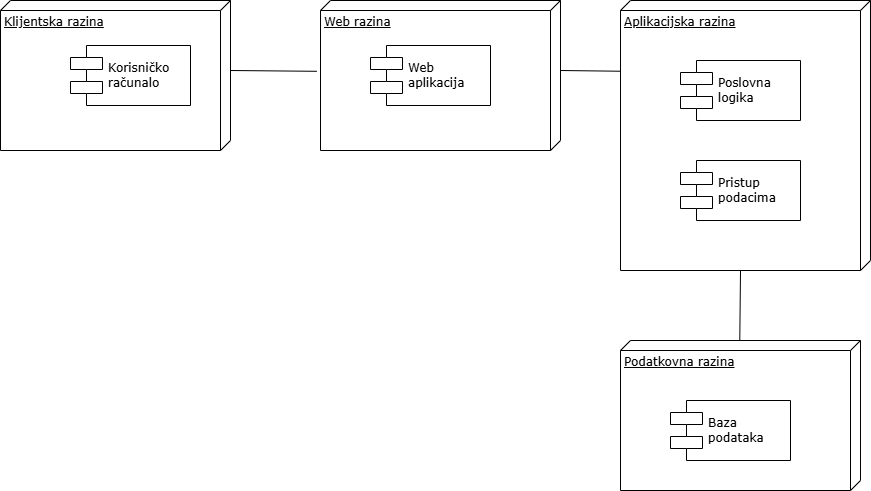

The diagram above was exported from draw.io. Its source (the exported page's mxGraphModel, read from the mxfile embedded in the PNG):
<mxGraphModel dx="1281" dy="562" grid="1" gridSize="10" guides="1" tooltips="1" connect="1" arrows="1" fold="1" page="1" pageScale="1" pageWidth="850" pageHeight="1100" math="0" shadow="0">
  <root>
    <mxCell id="0" />
    <mxCell id="1" parent="0" />
    <mxCell id="BQZI11yQBDV2dF--LZay-4" value="Klijentska razina" style="verticalAlign=top;align=left;spacingTop=8;spacingLeft=2;spacingRight=12;shape=cube;size=10;direction=south;fontStyle=4;html=1;rounded=0;shadow=0;comic=0;labelBackgroundColor=none;strokeWidth=1;fontFamily=Verdana;fontSize=12" vertex="1" parent="1">
      <mxGeometry x="210" y="310" width="230" height="150" as="geometry" />
    </mxCell>
    <mxCell id="BQZI11yQBDV2dF--LZay-5" value="Web razina" style="verticalAlign=top;align=left;spacingTop=8;spacingLeft=2;spacingRight=12;shape=cube;size=10;direction=south;fontStyle=4;html=1;rounded=0;shadow=0;comic=0;labelBackgroundColor=none;strokeWidth=1;fontFamily=Verdana;fontSize=12" vertex="1" parent="1">
      <mxGeometry x="530" y="310" width="240" height="150" as="geometry" />
    </mxCell>
    <mxCell id="BQZI11yQBDV2dF--LZay-6" value="Aplikacijska razina" style="verticalAlign=top;align=left;spacingTop=8;spacingLeft=2;spacingRight=12;shape=cube;size=10;direction=south;fontStyle=4;html=1;rounded=0;shadow=0;comic=0;labelBackgroundColor=none;strokeWidth=1;fontFamily=Verdana;fontSize=12" vertex="1" parent="1">
      <mxGeometry x="830" y="310" width="250" height="270" as="geometry" />
    </mxCell>
    <mxCell id="BQZI11yQBDV2dF--LZay-7" value="Korisničko&amp;nbsp;&lt;div&gt;računalo&lt;/div&gt;" style="shape=component;align=left;spacingLeft=36;rounded=0;shadow=0;comic=0;labelBackgroundColor=none;strokeWidth=1;fontFamily=Verdana;fontSize=12;html=1;" vertex="1" parent="1">
      <mxGeometry x="280" y="355" width="120" height="60" as="geometry" />
    </mxCell>
    <mxCell id="BQZI11yQBDV2dF--LZay-8" value="Web&amp;nbsp;&lt;div&gt;aplikacija&lt;/div&gt;" style="shape=component;align=left;spacingLeft=36;rounded=0;shadow=0;comic=0;labelBackgroundColor=none;strokeWidth=1;fontFamily=Verdana;fontSize=12;html=1;" vertex="1" parent="1">
      <mxGeometry x="580" y="355" width="120" height="60" as="geometry" />
    </mxCell>
    <mxCell id="BQZI11yQBDV2dF--LZay-9" value="Poslovna&lt;div&gt;logika&lt;/div&gt;" style="shape=component;align=left;spacingLeft=36;rounded=0;shadow=0;comic=0;labelBackgroundColor=none;strokeWidth=1;fontFamily=Verdana;fontSize=12;html=1;" vertex="1" parent="1">
      <mxGeometry x="890" y="370" width="120" height="60" as="geometry" />
    </mxCell>
    <mxCell id="BQZI11yQBDV2dF--LZay-10" value="Pristup&amp;nbsp;&lt;div&gt;podacima&lt;/div&gt;" style="shape=component;align=left;spacingLeft=36;rounded=0;shadow=0;comic=0;labelBackgroundColor=none;strokeWidth=1;fontFamily=Verdana;fontSize=12;html=1;" vertex="1" parent="1">
      <mxGeometry x="890" y="470" width="120" height="60" as="geometry" />
    </mxCell>
    <mxCell id="BQZI11yQBDV2dF--LZay-11" value="Podatkovna razina" style="verticalAlign=top;align=left;spacingTop=8;spacingLeft=2;spacingRight=12;shape=cube;size=10;direction=south;fontStyle=4;html=1;rounded=0;shadow=0;comic=0;labelBackgroundColor=none;strokeWidth=1;fontFamily=Verdana;fontSize=12" vertex="1" parent="1">
      <mxGeometry x="830" y="650" width="240" height="150" as="geometry" />
    </mxCell>
    <mxCell id="BQZI11yQBDV2dF--LZay-12" value="Baza&amp;nbsp;&lt;div&gt;podataka&lt;/div&gt;" style="shape=component;align=left;spacingLeft=36;rounded=0;shadow=0;comic=0;labelBackgroundColor=none;strokeWidth=1;fontFamily=Verdana;fontSize=12;html=1;" vertex="1" parent="1">
      <mxGeometry x="880" y="710" width="120" height="60" as="geometry" />
    </mxCell>
    <mxCell id="BQZI11yQBDV2dF--LZay-13" value="" style="endArrow=none;html=1;rounded=0;exitX=0;exitY=0;exitDx=70;exitDy=0;exitPerimeter=0;entryX=0.472;entryY=1.015;entryDx=0;entryDy=0;entryPerimeter=0;" edge="1" parent="1" source="BQZI11yQBDV2dF--LZay-4" target="BQZI11yQBDV2dF--LZay-5">
      <mxGeometry width="50" height="50" relative="1" as="geometry">
        <mxPoint x="600" y="560" as="sourcePoint" />
        <mxPoint x="650" y="510" as="targetPoint" />
      </mxGeometry>
    </mxCell>
    <mxCell id="BQZI11yQBDV2dF--LZay-14" value="" style="endArrow=none;html=1;rounded=0;exitX=0;exitY=0;exitDx=70;exitDy=0;exitPerimeter=0;entryX=0.262;entryY=0.998;entryDx=0;entryDy=0;entryPerimeter=0;" edge="1" parent="1" source="BQZI11yQBDV2dF--LZay-5" target="BQZI11yQBDV2dF--LZay-6">
      <mxGeometry width="50" height="50" relative="1" as="geometry">
        <mxPoint x="600" y="560" as="sourcePoint" />
        <mxPoint x="650" y="510" as="targetPoint" />
      </mxGeometry>
    </mxCell>
    <mxCell id="BQZI11yQBDV2dF--LZay-15" value="" style="endArrow=none;html=1;rounded=0;entryX=0;entryY=0;entryDx=270;entryDy=130;entryPerimeter=0;exitX=0.002;exitY=0.503;exitDx=0;exitDy=0;exitPerimeter=0;" edge="1" parent="1" source="BQZI11yQBDV2dF--LZay-11" target="BQZI11yQBDV2dF--LZay-6">
      <mxGeometry width="50" height="50" relative="1" as="geometry">
        <mxPoint x="600" y="560" as="sourcePoint" />
        <mxPoint x="650" y="510" as="targetPoint" />
      </mxGeometry>
    </mxCell>
  </root>
</mxGraphModel>